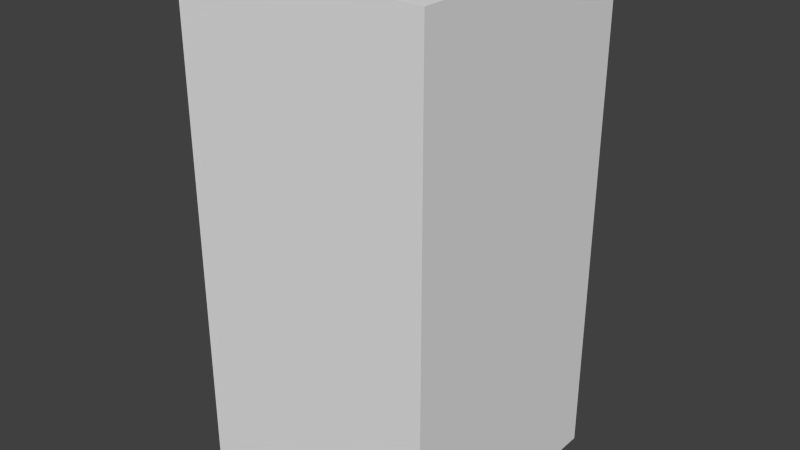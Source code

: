 # Source: yellowLeafSeven.blend  (saved by Blender 2.68.0; exported with 4.5.12 LTS)
import bpy
from mathutils import Matrix  # noqa: F401  (used for matrix-valued properties, if any)

bpy.ops.wm.read_factory_settings(use_empty=True)
scene = bpy.context.scene
scene.name = 'Scene'

# ---- collections
col_collection_1 = bpy.data.collections.new('Collection 1'); scene.collection.children.link(col_collection_1)

# ---- world
world_world = bpy.data.worlds.new('World'); scene.world = world_world
world_world.color = (0.05088, 0.05088, 0.05088)
world_world.use_sun_shadow = False
world_world.sun_shadow_jitter_overblur = 0.0
world_world.cycles.sampling_method = 'MANUAL'
world_world.cycles.sample_map_resolution = 256

# ---- meshes
me_yellowleafseven = bpy.data.meshes.new('yellowLeafSeven')
me_yellowleafseven.from_pydata([(-0.5, -0.5, -1.0), (-0.5, 0.5, -1.0), (0.5, 0.5, -1.0), (0.5, -0.5, -1.0), (-0.5, -0.5, 1.0), (-0.5, 0.5, 1.0), (0.5, 0.5, 1.0), (0.5, -0.5, 1.0)], [], [(4, 5, 1, 0), (5, 6, 2, 1), (6, 7, 3, 2), (7, 4, 0, 3), (0, 1, 2, 3), (7, 6, 5, 4)])
me_yellowleafseven.use_remesh_preserve_volume = False
me_yellowleafseven.use_remesh_preserve_attributes = False
me_yellowleafseven.use_mirror_vertex_groups = False
me_yellowleafseven.update()

# ---- objects
ob_yellowleafseven = bpy.data.objects.new('yellowLeafSeven', me_yellowleafseven)

# ---- transforms, parenting, visibility, modifiers, constraints
ob_yellowleafseven.location = (0.0, 0.0, 0.0)
ob_yellowleafseven.lineart.crease_threshold = 0.0

# ---- collection membership
col_collection_1.objects.link(ob_yellowleafseven)

# ---- scene / render settings (as saved in the file)
scene.frame_start = 1; scene.frame_end = 250; scene.frame_set(1)
scene.render.engine = 'BLENDER_EEVEE_NEXT'
scene.render.image_settings.color_mode = 'RGB'
scene.render.image_settings.compression = 90
scene.render.resolution_percentage = 50
scene.render.dither_intensity = 0.0
scene.cycles.use_denoising = False
scene.cycles.samples = 10
scene.cycles.sampling_pattern = 'TABULATED_SOBOL'
scene.cycles.light_sampling_threshold = 0.0
scene.cycles.use_adaptive_sampling = False
scene.cycles.use_light_tree = False
scene.cycles.blur_glossy = 0.0
scene.cycles.volume_bounces = 1
scene.cycles.pixel_filter_type = 'GAUSSIAN'
scene.cycles.sample_clamp_indirect = 0.0
scene.view_settings.view_transform = 'Standard'
bpy.context.view_layer.update()

# ---- added for rendering (the .blend has no active camera and no usable light): camera, sun
cam_auto = bpy.data.cameras.new('AutoCamera')
cam_auto.lens = 50.0
cam_auto.sensor_width = 36.0
cam_auto.clip_end = 1000.0
ob_auto_camera = bpy.data.objects.new('AutoCamera', cam_auto)
scene.collection.objects.link(ob_auto_camera)
ob_auto_camera.location = (2.26633, -2.71959, 1.81306)
ob_auto_camera.rotation_euler = (1.09748, -7.21219e-08, 0.694738)
scene.camera = ob_auto_camera
light_auto_sun = bpy.data.lights.new('AutoSun', 'SUN')
light_auto_sun.energy = 3.0
light_auto_sun.angle = 0.0523599
ob_auto_sun = bpy.data.objects.new('AutoSun', light_auto_sun)
scene.collection.objects.link(ob_auto_sun)
ob_auto_sun.rotation_euler = (0.872665, 0.174533, 0.523599)
bpy.context.view_layer.update()
